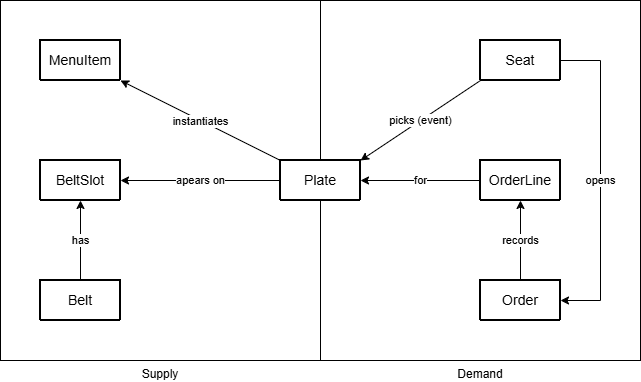

The diagram above was exported from draw.io. Its source (the exported page's mxGraphModel, read from the mxfile embedded in the PNG):
<mxGraphModel dx="1213" dy="623" grid="1" gridSize="10" guides="1" tooltips="1" connect="1" arrows="1" fold="1" page="1" pageScale="1" pageWidth="827" pageHeight="1169" math="0" shadow="0">
  <root>
    <mxCell id="0" />
    <mxCell id="1" parent="0" />
    <mxCell id="A4AcD25Cx8IHbRob6hz1-14" value="Demand" style="rounded=0;whiteSpace=wrap;html=1;labelPosition=center;verticalLabelPosition=bottom;align=center;verticalAlign=top;convertToSvg=1;" vertex="1" parent="1">
      <mxGeometry x="360" y="40" width="320" height="360" as="geometry" />
    </mxCell>
    <mxCell id="A4AcD25Cx8IHbRob6hz1-12" value="Supply" style="rounded=0;whiteSpace=wrap;html=1;labelPosition=center;verticalLabelPosition=bottom;align=center;verticalAlign=top;convertToSvg=1;" vertex="1" parent="1">
      <mxGeometry x="40" y="40" width="320" height="360" as="geometry" />
    </mxCell>
    <mxCell id="A4AcD25Cx8IHbRob6hz1-10" value="records" style="edgeStyle=orthogonalEdgeStyle;rounded=0;orthogonalLoop=1;jettySize=auto;html=1;entryX=0.5;entryY=1;entryDx=0;entryDy=0;" edge="1" parent="1" source="28obrbgH6zTq1AM9OF1_-3" target="A4AcD25Cx8IHbRob6hz1-9">
      <mxGeometry relative="1" as="geometry" />
    </mxCell>
    <mxCell id="28obrbgH6zTq1AM9OF1_-3" value="Order" style="swimlane;childLayout=stackLayout;horizontal=1;startSize=50;horizontalStack=0;rounded=1;fontSize=14;fontStyle=0;strokeWidth=2;resizeParent=0;resizeLast=1;shadow=0;dashed=0;align=center;arcSize=4;whiteSpace=wrap;html=1;" parent="1" vertex="1">
      <mxGeometry x="520" y="320" width="80" height="40" as="geometry" />
    </mxCell>
    <mxCell id="28obrbgH6zTq1AM9OF1_-5" value="MenuItem" style="swimlane;childLayout=stackLayout;horizontal=1;startSize=50;horizontalStack=0;rounded=1;fontSize=14;fontStyle=0;strokeWidth=2;resizeParent=0;resizeLast=1;shadow=0;dashed=0;align=center;arcSize=4;whiteSpace=wrap;html=1;" parent="1" vertex="1">
      <mxGeometry x="80" y="80" width="80" height="40" as="geometry" />
    </mxCell>
    <mxCell id="cnStnmoU3zXWfK2gB2Bw-5" value="opens" style="edgeStyle=orthogonalEdgeStyle;rounded=0;orthogonalLoop=1;jettySize=auto;html=1;entryX=1;entryY=0.5;entryDx=0;entryDy=0;exitX=1;exitY=0.5;exitDx=0;exitDy=0;" parent="1" source="28obrbgH6zTq1AM9OF1_-9" target="28obrbgH6zTq1AM9OF1_-3" edge="1">
      <mxGeometry relative="1" as="geometry">
        <Array as="points">
          <mxPoint x="640" y="100" />
          <mxPoint x="640" y="340" />
        </Array>
        <mxPoint as="offset" />
      </mxGeometry>
    </mxCell>
    <mxCell id="A4AcD25Cx8IHbRob6hz1-1" value="picks (event)" style="rounded=0;orthogonalLoop=1;jettySize=auto;html=1;entryX=1;entryY=0;entryDx=0;entryDy=0;exitX=0;exitY=1;exitDx=0;exitDy=0;" edge="1" parent="1" source="28obrbgH6zTq1AM9OF1_-9" target="28obrbgH6zTq1AM9OF1_-11">
      <mxGeometry relative="1" as="geometry" />
    </mxCell>
    <mxCell id="28obrbgH6zTq1AM9OF1_-9" value="Seat" style="swimlane;childLayout=stackLayout;horizontal=1;startSize=50;horizontalStack=0;rounded=1;fontSize=14;fontStyle=0;strokeWidth=2;resizeParent=0;resizeLast=1;shadow=0;dashed=0;align=center;arcSize=4;whiteSpace=wrap;html=1;" parent="1" vertex="1">
      <mxGeometry x="520" y="80" width="80" height="40" as="geometry" />
    </mxCell>
    <mxCell id="cnStnmoU3zXWfK2gB2Bw-6" value="apears on" style="rounded=0;orthogonalLoop=1;jettySize=auto;html=1;entryX=1;entryY=0.5;entryDx=0;entryDy=0;exitX=0;exitY=0.5;exitDx=0;exitDy=0;" parent="1" source="28obrbgH6zTq1AM9OF1_-11" target="A4AcD25Cx8IHbRob6hz1-7" edge="1">
      <mxGeometry relative="1" as="geometry" />
    </mxCell>
    <mxCell id="A4AcD25Cx8IHbRob6hz1-3" style="rounded=0;orthogonalLoop=1;jettySize=auto;html=1;entryX=1;entryY=1;entryDx=0;entryDy=0;exitX=0;exitY=0;exitDx=0;exitDy=0;" edge="1" parent="1" source="28obrbgH6zTq1AM9OF1_-11" target="28obrbgH6zTq1AM9OF1_-5">
      <mxGeometry relative="1" as="geometry">
        <mxPoint x="360" y="220" as="sourcePoint" />
      </mxGeometry>
    </mxCell>
    <mxCell id="A4AcD25Cx8IHbRob6hz1-4" value="instantiates" style="edgeLabel;html=1;align=center;verticalAlign=middle;resizable=0;points=[];" vertex="1" connectable="0" parent="A4AcD25Cx8IHbRob6hz1-3">
      <mxGeometry x="0.2875" y="1" relative="1" as="geometry">
        <mxPoint x="23" y="11" as="offset" />
      </mxGeometry>
    </mxCell>
    <mxCell id="28obrbgH6zTq1AM9OF1_-11" value="Plate" style="swimlane;childLayout=stackLayout;horizontal=1;startSize=50;horizontalStack=0;rounded=1;fontSize=14;fontStyle=0;strokeWidth=2;resizeParent=0;resizeLast=1;shadow=0;dashed=0;align=center;arcSize=4;whiteSpace=wrap;html=1;" parent="1" vertex="1">
      <mxGeometry x="320" y="200" width="80" height="40" as="geometry" />
    </mxCell>
    <mxCell id="A4AcD25Cx8IHbRob6hz1-8" value="has" style="edgeStyle=orthogonalEdgeStyle;rounded=0;orthogonalLoop=1;jettySize=auto;html=1;entryX=0.5;entryY=1;entryDx=0;entryDy=0;" edge="1" parent="1" source="cnStnmoU3zXWfK2gB2Bw-1" target="A4AcD25Cx8IHbRob6hz1-7">
      <mxGeometry relative="1" as="geometry">
        <Array as="points" />
        <mxPoint as="offset" />
      </mxGeometry>
    </mxCell>
    <mxCell id="cnStnmoU3zXWfK2gB2Bw-1" value="Belt" style="swimlane;childLayout=stackLayout;horizontal=1;startSize=50;horizontalStack=0;rounded=1;fontSize=14;fontStyle=0;strokeWidth=2;resizeParent=0;resizeLast=1;shadow=0;dashed=0;align=center;arcSize=4;whiteSpace=wrap;html=1;" parent="1" vertex="1">
      <mxGeometry x="80" y="320" width="80" height="40" as="geometry" />
    </mxCell>
    <mxCell id="A4AcD25Cx8IHbRob6hz1-7" value="BeltSlot" style="swimlane;childLayout=stackLayout;horizontal=1;startSize=50;horizontalStack=0;rounded=1;fontSize=14;fontStyle=0;strokeWidth=2;resizeParent=0;resizeLast=1;shadow=0;dashed=0;align=center;arcSize=4;whiteSpace=wrap;html=1;" vertex="1" parent="1">
      <mxGeometry x="80" y="200" width="80" height="40" as="geometry" />
    </mxCell>
    <mxCell id="A4AcD25Cx8IHbRob6hz1-11" value="for" style="rounded=0;orthogonalLoop=1;jettySize=auto;html=1;entryX=1;entryY=0.5;entryDx=0;entryDy=0;exitX=0;exitY=0.5;exitDx=0;exitDy=0;" edge="1" parent="1" source="A4AcD25Cx8IHbRob6hz1-9" target="28obrbgH6zTq1AM9OF1_-11">
      <mxGeometry relative="1" as="geometry" />
    </mxCell>
    <mxCell id="A4AcD25Cx8IHbRob6hz1-9" value="OrderLine" style="swimlane;childLayout=stackLayout;horizontal=1;startSize=50;horizontalStack=0;rounded=1;fontSize=14;fontStyle=0;strokeWidth=2;resizeParent=0;resizeLast=1;shadow=0;dashed=0;align=center;arcSize=4;whiteSpace=wrap;html=1;" vertex="1" parent="1">
      <mxGeometry x="520" y="200" width="80" height="40" as="geometry" />
    </mxCell>
  </root>
</mxGraphModel>